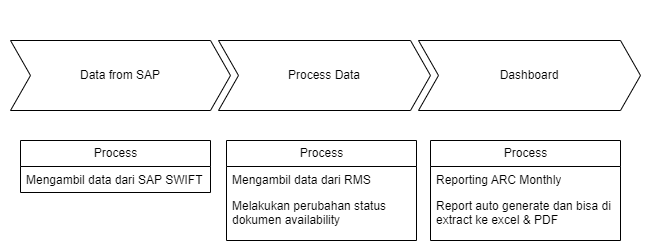

The diagram above was exported from draw.io. Its source (the exported page's mxGraphModel, read from the mxfile embedded in the PNG):
<mxGraphModel dx="936" dy="559" grid="1" gridSize="10" guides="1" tooltips="1" connect="1" arrows="1" fold="1" page="1" pageScale="1" pageWidth="850" pageHeight="1100" math="0" shadow="0">
  <root>
    <mxCell id="0" />
    <mxCell id="1" parent="0" />
    <mxCell id="65" value="Process" style="swimlane;fontStyle=0;childLayout=stackLayout;horizontal=1;startSize=26;fillColor=none;horizontalStack=0;resizeParent=1;resizeParentMax=0;resizeLast=0;collapsible=1;marginBottom=0;html=1;strokeColor=default;fontFamily=Helvetica;fontSize=12;fontColor=default;" vertex="1" parent="1">
      <mxGeometry x="100" y="190" width="190" height="52" as="geometry" />
    </mxCell>
    <mxCell id="66" value="Mengambil data dari SAP SWIFT" style="text;strokeColor=none;fillColor=none;align=left;verticalAlign=top;spacingLeft=4;spacingRight=4;overflow=hidden;rotatable=0;points=[[0,0.5],[1,0.5]];portConstraint=eastwest;whiteSpace=wrap;html=1;fontFamily=Helvetica;fontSize=12;fontColor=default;startSize=30;" vertex="1" parent="65">
      <mxGeometry y="26" width="190" height="26" as="geometry" />
    </mxCell>
    <mxCell id="69" value="" style="swimlane;childLayout=stackLayout;horizontal=1;fillColor=none;horizontalStack=1;resizeParent=1;resizeParentMax=0;resizeLast=0;collapsible=0;strokeColor=none;stackBorder=10;stackSpacing=-12;resizable=1;align=center;points=[];whiteSpace=wrap;html=1;fontFamily=Helvetica;fontSize=12;fontColor=default;startSize=30;" vertex="1" parent="1">
      <mxGeometry x="80" y="50" width="650" height="120" as="geometry" />
    </mxCell>
    <mxCell id="70" value="Data from SAP" style="shape=step;perimeter=stepPerimeter;fixedSize=1;points=[];whiteSpace=wrap;html=1;strokeColor=default;fontFamily=Helvetica;fontSize=12;fontColor=default;startSize=30;fillColor=default;" vertex="1" parent="69">
      <mxGeometry x="10" y="40" width="220" height="70" as="geometry" />
    </mxCell>
    <mxCell id="71" value="Process Data" style="shape=step;perimeter=stepPerimeter;fixedSize=1;points=[];whiteSpace=wrap;html=1;strokeColor=default;fontFamily=Helvetica;fontSize=12;fontColor=default;startSize=30;fillColor=default;" vertex="1" parent="69">
      <mxGeometry x="218" y="40" width="212" height="70" as="geometry" />
    </mxCell>
    <mxCell id="72" value="Dashboard" style="shape=step;perimeter=stepPerimeter;fixedSize=1;points=[];whiteSpace=wrap;html=1;strokeColor=default;fontFamily=Helvetica;fontSize=12;fontColor=default;startSize=30;fillColor=default;" vertex="1" parent="69">
      <mxGeometry x="418" y="40" width="222" height="70" as="geometry" />
    </mxCell>
    <mxCell id="75" value="Process" style="swimlane;fontStyle=0;childLayout=stackLayout;horizontal=1;startSize=26;fillColor=none;horizontalStack=0;resizeParent=1;resizeParentMax=0;resizeLast=0;collapsible=1;marginBottom=0;html=1;strokeColor=default;fontFamily=Helvetica;fontSize=12;fontColor=default;" vertex="1" parent="1">
      <mxGeometry x="306" y="190" width="190" height="100" as="geometry" />
    </mxCell>
    <mxCell id="76" value="Mengambil data dari RMS" style="text;strokeColor=none;fillColor=none;align=left;verticalAlign=top;spacingLeft=4;spacingRight=4;overflow=hidden;rotatable=0;points=[[0,0.5],[1,0.5]];portConstraint=eastwest;whiteSpace=wrap;html=1;fontFamily=Helvetica;fontSize=12;fontColor=default;startSize=30;" vertex="1" parent="75">
      <mxGeometry y="26" width="190" height="26" as="geometry" />
    </mxCell>
    <mxCell id="82" value="Melakukan perubahan status dokumen availability" style="text;strokeColor=none;fillColor=none;align=left;verticalAlign=top;spacingLeft=4;spacingRight=4;overflow=hidden;rotatable=0;points=[[0,0.5],[1,0.5]];portConstraint=eastwest;whiteSpace=wrap;html=1;fontFamily=Helvetica;fontSize=12;fontColor=default;startSize=30;" vertex="1" parent="75">
      <mxGeometry y="52" width="190" height="48" as="geometry" />
    </mxCell>
    <mxCell id="77" value="Process" style="swimlane;fontStyle=0;childLayout=stackLayout;horizontal=1;startSize=26;fillColor=none;horizontalStack=0;resizeParent=1;resizeParentMax=0;resizeLast=0;collapsible=1;marginBottom=0;html=1;strokeColor=default;fontFamily=Helvetica;fontSize=12;fontColor=default;" vertex="1" parent="1">
      <mxGeometry x="510" y="190" width="190" height="100" as="geometry" />
    </mxCell>
    <mxCell id="78" value="Reporting ARC Monthly" style="text;strokeColor=none;fillColor=none;align=left;verticalAlign=top;spacingLeft=4;spacingRight=4;overflow=hidden;rotatable=0;points=[[0,0.5],[1,0.5]];portConstraint=eastwest;whiteSpace=wrap;html=1;fontFamily=Helvetica;fontSize=12;fontColor=default;startSize=30;" vertex="1" parent="77">
      <mxGeometry y="26" width="190" height="26" as="geometry" />
    </mxCell>
    <mxCell id="79" value="Report auto generate dan bisa di extract ke excel &amp;amp; PDF" style="text;strokeColor=none;fillColor=none;align=left;verticalAlign=top;spacingLeft=4;spacingRight=4;overflow=hidden;rotatable=0;points=[[0,0.5],[1,0.5]];portConstraint=eastwest;whiteSpace=wrap;html=1;fontFamily=Helvetica;fontSize=12;fontColor=default;startSize=30;" vertex="1" parent="77">
      <mxGeometry y="52" width="190" height="48" as="geometry" />
    </mxCell>
  </root>
</mxGraphModel>